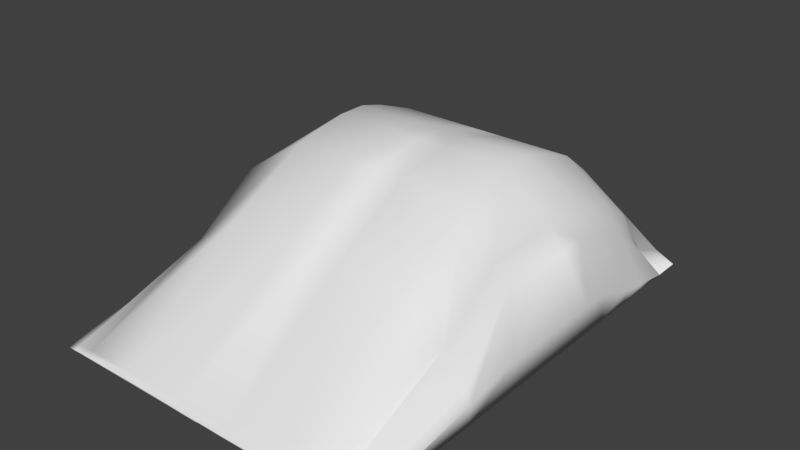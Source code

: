 # Source: gorka.blend  (saved by Blender 2.78.0; exported with 4.5.12 LTS)
import bpy
from mathutils import Matrix  # noqa: F401  (used for matrix-valued properties, if any)

bpy.ops.wm.read_factory_settings(use_empty=True)
scene = bpy.context.scene
scene.name = 'Scene'

# ---- collections
col_collection_1 = bpy.data.collections.new('Collection 1'); scene.collection.children.link(col_collection_1)

# ---- materials (node trees are filled in below, after node groups)
mat_material = bpy.data.materials.new('Material')
mat_material.alpha_threshold = 0.0
mat_material.use_transparent_shadow = False
mat_material.roughness = 0.5
mat_material.line_color = (0.0, 0.0, 0.0, 1.0)

# ---- material node trees

# ---- world
world_world = bpy.data.worlds.new('World'); scene.world = world_world
world_world.color = (0.05088, 0.05088, 0.05088)
world_world.use_sun_shadow = False
world_world.sun_shadow_jitter_overblur = 0.0
world_world.cycles.sampling_method = 'MANUAL'

# ---- meshes
me_cube = bpy.data.meshes.new('Cube')
me_cube.from_pydata([(-1.0, 1.008, -0.04814), (-1.0, 3.008, -0.04814), (-1.0, 1.008, 5.339), (-1.0, 3.008, 5.081), (1.788e-07, 3.008, -0.04814), (0.0, 1.008, -0.04814), (2.384e-07, 3.008, 5.081), (-5.364e-07, 1.008, 5.339), (-3.347, 1.008, -0.04814), (-3.347, 3.008, -0.04814), (-3.347, 1.008, 5.339), (-3.347, 3.008, 5.081), (5.364e-07, 4.514, -0.04814), (-1.0, 4.514, -0.04814), (-1.0, 4.514, 4.509), (5.96e-07, 4.514, 4.509), (-3.347, 4.514, -0.04814), (-3.347, 4.514, 4.509), (6.557e-07, 5.652, -0.04814), (-1.0, 5.652, -0.04814), (-1.0, 5.652, 3.635), (7.153e-07, 5.652, 3.635), (-3.347, 5.652, -0.04814), (-3.347, 5.652, 3.635), (7.749e-07, 6.929, -0.04814), (-1.0, 6.929, -0.04814), (-1.0, 7.473, 2.001), (8.345e-07, 7.473, 2.001), (-3.347, 6.929, -0.04814), (-3.347, 7.473, 2.001), (8.941e-07, 8.938, -0.04814), (-1.0, 8.938, -0.04814), (-1.0, 8.938, 0.1773), (9.537e-07, 8.938, 0.1773), (-3.347, 8.938, -0.04814), (-3.347, 8.938, 0.1773), (-4.991, 1.008, -0.04814), (-4.991, 3.008, -0.04814), (-4.991, 1.008, 3.796), (-4.991, 3.008, 3.796), (-4.991, 4.514, 3.225), (-4.991, 5.652, 2.473), (-4.991, 4.514, -0.04814), (-4.991, 5.652, -0.04814), (-4.991, 6.929, -0.04814), (-4.991, 6.929, 0.611), (-4.991, 8.472, -0.04814), (-4.991, 8.472, -0.05114), (-4.991, 1.008, -0.04814), (-4.991, 3.008, -0.04814), (-5.506, 1.008, 3.149), (-5.428, 3.008, 2.997), (-5.367, 4.514, 2.571), (-5.213, 5.652, 1.739), (-4.991, 4.514, -0.04814), (-4.991, 5.652, -0.04814), (-4.991, 6.929, -0.04814), (-5.144, 6.818, 0.6216), (-5.93, 6.929, -0.04814), (-5.93, 6.929, -0.0369), (-5.93, 7.929, -0.04814), (-5.93, 7.929, -0.05114), (-5.93, 1.008, -0.04814), (-5.93, 3.008, -0.04814), (-5.93, 1.008, 0.942), (-5.93, 3.008, 0.942), (-5.93, 4.514, 0.3708), (-5.93, 5.652, 0.1549), (-5.93, 4.514, -0.04814), (-5.93, 5.652, -0.04814), (-5.93, 6.929, -0.04814), (-5.93, 6.929, -0.04823), (-1.0, 2.064, -0.04814), (-1.0, 2.064, 5.339), (-1.272e-07, 2.064, 5.339), (9.445e-08, 2.064, -0.04814), (-3.347, 2.064, -0.04814), (-3.347, 2.064, 5.339), (-4.991, 2.064, -0.04814), (-4.991, 2.064, 3.796), (-4.991, 2.064, -0.04814), (-5.445, 2.064, 3.137), (-5.93, 2.064, -0.04814), (-5.93, 2.064, 0.942), (-7.153e-07, -2.026, -0.04814), (-1.0, -2.026, -0.04814), (-1.0, -1.011, 4.987), (-1.252e-06, -1.011, 5.01), (-3.347, -2.026, -0.04814), (-3.347, -1.011, 4.952), (-4.991, -1.699, 3.796), (-4.991, -2.026, -0.04814), (-4.991, -2.026, -0.04814), (-5.271, -1.429, 2.997), (-5.93, -2.026, 0.942), (-5.93, -2.026, -0.04814), (-1.192e-06, -4.028, -0.04814), (-1.0, -4.028, -0.04814), (-1.0, -3.89, 3.306), (-0.0001224, -3.848, 3.328), (-3.347, -4.028, -0.04814), (-3.347, -4.028, 3.285), (-4.991, -4.028, 2.111), (-4.991, -4.028, -0.04814), (-4.991, -4.028, -0.04814), (-5.762, -4.028, 1.06), (-5.93, -4.028, 0.6247), (-5.93, -4.028, -0.04814), (-2.384e-06, -8.605, -0.04814), (-1.0, -8.605, -0.04814), (-1.0, -8.605, 0.1191), (-0.0002448, -8.605, 0.1296), (-3.347, -8.605, -0.04814), (-3.347, -8.605, 0.1191), (-4.991, -8.605, 0.09011), (-4.991, -8.605, -0.04814), (-5.55, -8.605, -0.04814), (-5.578, -8.626, 0.07712), (-5.942, -8.584, 0.02463), (-5.93, -8.605, -0.04814), (-0.00149, -8.808, -0.05176), (-1.001, -8.808, -0.05176), (-1.001, -8.808, -0.01166), (0.000114, -8.808, -0.01166), (-3.348, -8.808, -0.05176), (-3.348, -8.808, 0.003255), (-4.993, -8.808, -0.01536), (-4.993, -8.808, -0.05176), (-5.552, -8.808, -0.05176), (-5.579, -8.829, -0.01262), (-5.943, -8.787, -0.04698), (-5.931, -8.808, -0.05176)], [], [(75, 5, 0, 72), (74, 73, 2, 7), (48, 50, 93, 92), (72, 0, 8, 76), (11, 3, 14, 17), (11, 17, 40, 39), (73, 3, 11, 77), (36, 8, 88, 91), (4, 1, 13, 12), (14, 15, 21, 20), (76, 8, 36, 78), (3, 6, 15, 14), (22, 16, 42, 43), (6, 4, 12, 15), (1, 9, 16, 13), (23, 20, 26, 29), (21, 18, 24, 27), (12, 13, 19, 18), (13, 16, 22, 19), (15, 12, 18, 21), (17, 14, 20, 23), (24, 25, 31, 30), (26, 27, 33, 32), (77, 11, 39, 79), (20, 21, 27, 26), (18, 19, 25, 24), (19, 22, 28, 25), (33, 30, 31, 32), (32, 31, 34, 35), (25, 28, 34, 31), (27, 24, 30, 33), (29, 26, 32, 35), (34, 28, 44, 46), (39, 40, 52, 51), (43, 42, 54, 55), (44, 43, 55, 56), (36, 38, 50, 48), (81, 51, 65, 83), (23, 29, 45, 41), (35, 34, 46, 47), (29, 35, 47, 45), (38, 36, 91, 90), (28, 22, 43, 44), (16, 9, 37, 42), (17, 23, 41, 40), (57, 56, 70, 71), (55, 54, 68, 69), (0, 5, 84, 85), (44, 45, 59, 58), (79, 39, 51, 81), (45, 44, 56, 57), (78, 36, 48, 80), (42, 37, 49, 54), (40, 41, 53, 52), (41, 45, 57, 53), (58, 59, 61, 60), (82, 83, 65, 63), (68, 66, 67, 69), (63, 65, 66, 68), (69, 67, 71, 70), (53, 57, 71, 67), (47, 46, 60, 61), (52, 53, 67, 66), (56, 55, 69, 70), (46, 44, 58, 60), (45, 47, 61, 59), (51, 52, 66, 65), (54, 49, 63, 68), (80, 48, 62, 82), (49, 80, 82, 63), (62, 64, 83, 82), (37, 78, 80, 49), (38, 79, 81, 50), (50, 81, 83, 64), (10, 77, 79, 38), (9, 76, 78, 37), (2, 73, 77, 10), (1, 72, 76, 9), (6, 3, 73, 74), (4, 75, 72, 1), (87, 86, 98, 99), (94, 95, 107, 106), (89, 90, 102, 101), (90, 91, 103, 102), (64, 62, 95, 94), (2, 10, 89, 86), (50, 64, 94, 93), (5, 7, 87, 84), (8, 0, 85, 88), (7, 2, 86, 87), (62, 48, 92, 95), (10, 38, 90, 89), (99, 98, 110, 111), (106, 107, 119, 118), (101, 102, 114, 113), (102, 103, 115, 114), (91, 88, 100, 103), (88, 85, 97, 100), (95, 92, 104, 107), (84, 87, 99, 96), (92, 93, 105, 104), (85, 84, 96, 97), (86, 89, 101, 98), (93, 94, 106, 105), (111, 110, 122, 123), (118, 119, 131, 130), (113, 114, 126, 125), (117, 118, 130, 129), (103, 100, 112, 115), (100, 97, 109, 112), (107, 104, 116, 119), (114, 117, 129, 126), (97, 96, 108, 109), (98, 101, 113, 110), (105, 106, 118, 117), (57, 45, 59), (90, 38, 50, 93), (105, 102, 90, 93), (117, 114, 102, 105), (120, 123, 122, 121), (121, 122, 125, 124), (124, 125, 126, 127), (128, 129, 130, 131), (128, 127, 126, 129), (115, 112, 124, 127), (112, 109, 121, 124), (119, 116, 128, 131), (108, 111, 123, 120), (116, 115, 127, 128), (109, 108, 120, 121), (110, 113, 125, 122)])
me_cube.polygons.foreach_set('use_smooth', [True] * 131)
me_cube.materials.append(mat_material)
me_cube.use_remesh_preserve_volume = False
me_cube.use_remesh_preserve_attributes = False
me_cube.use_mirror_vertex_groups = False
me_cube.auto_texspace = False
me_cube.update()

# ---- objects
ob_cube = bpy.data.objects.new('Cube', me_cube)

# ---- transforms, parenting, visibility, modifiers, constraints
ob_cube.location = (0.0, 0.0, 0.0)
ob_cube.lock_rotations_4d = False
ob_cube.empty_display_type = 'ARROWS'
ob_cube.show_texture_space = True
ob_cube.lineart.crease_threshold = 0.0
_m = ob_cube.modifiers.new('Mirror', 'MIRROR')

# ---- collection membership
col_collection_1.objects.link(ob_cube)

# ---- scene / render settings (as saved in the file)
scene.frame_start = 1; scene.frame_end = 250; scene.frame_set(1)
scene.render.engine = 'BLENDER_EEVEE_NEXT'
scene.render.resolution_percentage = 50
scene.render.dither_intensity = 0.0
scene.cycles.use_denoising = False
scene.cycles.samples = 128
scene.cycles.sampling_pattern = 'TABULATED_SOBOL'
scene.cycles.light_sampling_threshold = 0.0
scene.cycles.use_adaptive_sampling = False
scene.cycles.use_light_tree = False
scene.cycles.blur_glossy = 0.0
scene.cycles.sample_clamp_indirect = 0.0
scene.view_settings.view_transform = 'Standard'
bpy.context.view_layer.update()

# ---- added for rendering (the .blend has no active camera and no usable light): camera, sun
cam_auto = bpy.data.cameras.new('AutoCamera')
cam_auto.lens = 50.0
cam_auto.sensor_width = 36.0
cam_auto.clip_end = 1000.0
ob_auto_camera = bpy.data.objects.new('AutoCamera', cam_auto)
scene.collection.objects.link(ob_auto_camera)
ob_auto_camera.location = (20.3977, -24.4228, 18.9618)
ob_auto_camera.rotation_euler = (1.09748, -7.21219e-08, 0.694738)
scene.camera = ob_auto_camera
light_auto_sun = bpy.data.lights.new('AutoSun', 'SUN')
light_auto_sun.energy = 3.0
light_auto_sun.angle = 0.0523599
ob_auto_sun = bpy.data.objects.new('AutoSun', light_auto_sun)
scene.collection.objects.link(ob_auto_sun)
ob_auto_sun.rotation_euler = (0.872665, 0.174533, 0.523599)
bpy.context.view_layer.update()
